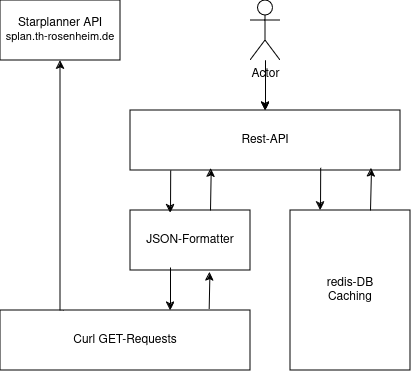

The diagram above was exported from draw.io. Its source (the exported page's mxGraphModel, read from the mxfile embedded in the PNG):
<mxGraphModel dx="989" dy="557" grid="1" gridSize="10" guides="1" tooltips="1" connect="1" arrows="1" fold="1" page="1" pageScale="1" pageWidth="850" pageHeight="1100" math="0" shadow="0">
  <root>
    <mxCell id="0" />
    <mxCell id="1" parent="0" />
    <mxCell id="N4hFHJc_c_qDbpfNEHQC-1" value="Rest-API" style="rounded=0;whiteSpace=wrap;html=1;" vertex="1" parent="1">
      <mxGeometry x="250" y="190" width="270" height="60" as="geometry" />
    </mxCell>
    <mxCell id="N4hFHJc_c_qDbpfNEHQC-2" value="JSON-Formatter" style="rounded=0;whiteSpace=wrap;html=1;" vertex="1" parent="1">
      <mxGeometry x="250" y="290" width="120" height="60" as="geometry" />
    </mxCell>
    <mxCell id="UdKW-qV6e2GBTMABLCKj-7" style="edgeStyle=orthogonalEdgeStyle;rounded=0;orthogonalLoop=1;jettySize=auto;html=1;exitX=0.25;exitY=0;exitDx=0;exitDy=0;entryX=0.5;entryY=1;entryDx=0;entryDy=0;" edge="1" parent="1">
      <mxGeometry relative="1" as="geometry">
        <mxPoint x="183.5" y="390" as="sourcePoint" />
        <mxPoint x="181" y="140" as="targetPoint" />
        <Array as="points">
          <mxPoint x="184" y="391" />
          <mxPoint x="180" y="391" />
          <mxPoint x="180" y="140" />
        </Array>
      </mxGeometry>
    </mxCell>
    <mxCell id="N4hFHJc_c_qDbpfNEHQC-3" value="Curl GET-Requests" style="rounded=0;whiteSpace=wrap;html=1;" vertex="1" parent="1">
      <mxGeometry x="120" y="390" width="250" height="60" as="geometry" />
    </mxCell>
    <mxCell id="N4hFHJc_c_qDbpfNEHQC-5" value="&lt;div&gt;redis-DB&lt;/div&gt;&lt;div&gt;Caching&lt;br&gt;&lt;/div&gt;" style="rounded=0;whiteSpace=wrap;html=1;" vertex="1" parent="1">
      <mxGeometry x="410" y="290" width="120" height="160" as="geometry" />
    </mxCell>
    <mxCell id="N4hFHJc_c_qDbpfNEHQC-6" value="" style="endArrow=classic;html=1;rounded=0;entryX=0.29;entryY=0.044;entryDx=0;entryDy=0;entryPerimeter=0;" edge="1" parent="1">
      <mxGeometry width="50" height="50" relative="1" as="geometry">
        <mxPoint x="290.2" y="250" as="sourcePoint" />
        <mxPoint x="289.99999999999994" y="292.6399999999999" as="targetPoint" />
      </mxGeometry>
    </mxCell>
    <mxCell id="N4hFHJc_c_qDbpfNEHQC-7" value="" style="endArrow=classic;html=1;rounded=0;entryX=0.29;entryY=0.044;entryDx=0;entryDy=0;entryPerimeter=0;" edge="1" parent="1">
      <mxGeometry width="50" height="50" relative="1" as="geometry">
        <mxPoint x="290" y="347" as="sourcePoint" />
        <mxPoint x="290" y="390" as="targetPoint" />
      </mxGeometry>
    </mxCell>
    <mxCell id="N4hFHJc_c_qDbpfNEHQC-8" value="" style="endArrow=classic;html=1;rounded=0;exitX=0.664;exitY=-0.013;exitDx=0;exitDy=0;exitPerimeter=0;entryX=0.662;entryY=1.031;entryDx=0;entryDy=0;entryPerimeter=0;" edge="1" parent="1" target="N4hFHJc_c_qDbpfNEHQC-2">
      <mxGeometry width="50" height="50" relative="1" as="geometry">
        <mxPoint x="328.68000000000006" y="388.2199999999999" as="sourcePoint" />
        <mxPoint x="330.72" y="353.01999999999987" as="targetPoint" />
      </mxGeometry>
    </mxCell>
    <mxCell id="N4hFHJc_c_qDbpfNEHQC-9" value="" style="endArrow=classic;html=1;rounded=0;exitX=0.664;exitY=-0.013;exitDx=0;exitDy=0;exitPerimeter=0;entryX=0.299;entryY=0.97;entryDx=0;entryDy=0;entryPerimeter=0;" edge="1" parent="1" target="N4hFHJc_c_qDbpfNEHQC-1">
      <mxGeometry width="50" height="50" relative="1" as="geometry">
        <mxPoint x="330.00000000000006" y="289.9999999999999" as="sourcePoint" />
        <mxPoint x="330.32" y="253.78" as="targetPoint" />
      </mxGeometry>
    </mxCell>
    <mxCell id="N4hFHJc_c_qDbpfNEHQC-10" value="" style="endArrow=classic;html=1;rounded=0;exitX=0.664;exitY=-0.013;exitDx=0;exitDy=0;exitPerimeter=0;entryX=0.299;entryY=0.97;entryDx=0;entryDy=0;entryPerimeter=0;" edge="1" parent="1">
      <mxGeometry width="50" height="50" relative="1" as="geometry">
        <mxPoint x="490.00000000000006" y="289.9999999999999" as="sourcePoint" />
        <mxPoint x="491" y="248" as="targetPoint" />
      </mxGeometry>
    </mxCell>
    <mxCell id="N4hFHJc_c_qDbpfNEHQC-11" value="" style="endArrow=classic;html=1;rounded=0;entryX=0.29;entryY=0.044;entryDx=0;entryDy=0;entryPerimeter=0;" edge="1" parent="1">
      <mxGeometry width="50" height="50" relative="1" as="geometry">
        <mxPoint x="440.2" y="247.36" as="sourcePoint" />
        <mxPoint x="439.99999999999994" y="289.9999999999999" as="targetPoint" />
      </mxGeometry>
    </mxCell>
    <mxCell id="UdKW-qV6e2GBTMABLCKj-1" value="&lt;div&gt;Starplanner API&lt;/div&gt;&lt;div&gt;&lt;font style=&quot;font-size: 11px;&quot;&gt;splan.th-rosenheim.de&lt;/font&gt;&lt;br&gt;&lt;/div&gt;" style="rounded=0;whiteSpace=wrap;html=1;" vertex="1" parent="1">
      <mxGeometry x="120" y="80" width="120" height="60" as="geometry" />
    </mxCell>
    <mxCell id="UdKW-qV6e2GBTMABLCKj-4" value="" style="edgeStyle=orthogonalEdgeStyle;rounded=0;orthogonalLoop=1;jettySize=auto;html=1;" edge="1" parent="1" source="UdKW-qV6e2GBTMABLCKj-3" target="N4hFHJc_c_qDbpfNEHQC-1">
      <mxGeometry relative="1" as="geometry" />
    </mxCell>
    <mxCell id="UdKW-qV6e2GBTMABLCKj-5" value="" style="edgeStyle=orthogonalEdgeStyle;rounded=0;orthogonalLoop=1;jettySize=auto;html=1;" edge="1" parent="1" source="UdKW-qV6e2GBTMABLCKj-3" target="N4hFHJc_c_qDbpfNEHQC-1">
      <mxGeometry relative="1" as="geometry" />
    </mxCell>
    <mxCell id="UdKW-qV6e2GBTMABLCKj-3" value="Actor" style="shape=umlActor;verticalLabelPosition=bottom;verticalAlign=top;html=1;outlineConnect=0;" vertex="1" parent="1">
      <mxGeometry x="370" y="80" width="30" height="60" as="geometry" />
    </mxCell>
  </root>
</mxGraphModel>